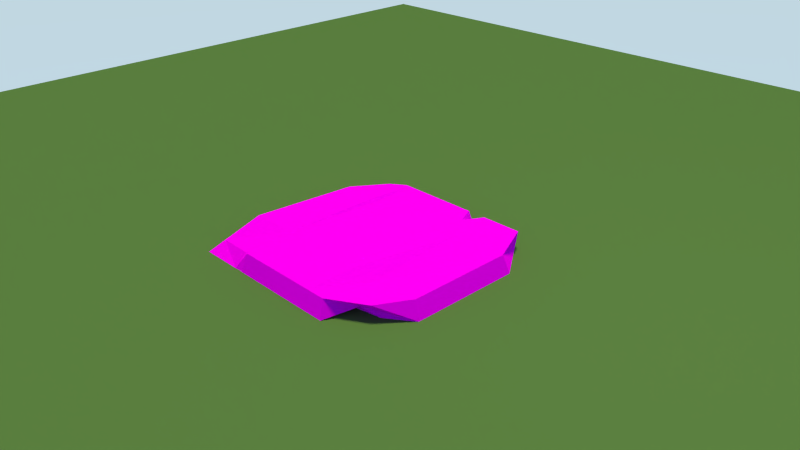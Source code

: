 # Source: day22.blend  (saved by Blender 2.72.0; exported with 4.5.12 LTS)
import bpy
from mathutils import Matrix  # noqa: F401  (used for matrix-valued properties, if any)

bpy.ops.wm.read_factory_settings(use_empty=True)
scene = bpy.context.scene
scene.name = 'Scene'

# ---- collections
col_collection_1 = bpy.data.collections.new('Collection 1'); scene.collection.children.link(col_collection_1)

# ---- images (referenced by path relative to the original .blend; pixels are not part of the script)
import os
ASSET_DIR = os.environ.get("B2B_ASSET_DIR", "")  # directory of the original .blend (textures are referenced by path, not embedded)
HERE = os.path.dirname(os.path.abspath(__file__))  # packed textures are extracted next to this script under _unpacked/

def load_image(name, relpath, width, height, colorspace="sRGB"):
    """Load a texture the original file referenced (path relative to the .blend, or extracted next to this script)."""
    p = next((c for c in (os.path.join(HERE, relpath), os.path.join(ASSET_DIR, relpath)) if relpath and os.path.exists(c)), "")
    if p:
        img = bpy.data.images.load(p, check_existing=True)
        img.name = name
    else:  # same state as the original file: an image datablock whose file is absent (Cycles renders it pink)
        img = bpy.data.images.new(name, width, height)
        img.source = "FILE"
        img.filepath = "//" + (relpath or name)
    img.colorspace_settings.name = colorspace
    return img
img_floor_rock = load_image('floor-rock', 'floor-rock.png', 1024, 1024, 'sRGB')

# ---- materials (node trees are filled in below, after node groups)
mat_material_002 = bpy.data.materials.new('Material.002')
mat_material_002.alpha_threshold = 0.0
mat_material_002.roughness = 0.5
mat_material_003 = bpy.data.materials.new('Material.003')
mat_material_003.alpha_threshold = 0.0
mat_material_003.roughness = 0.5

# ---- material node trees
mat_material_002.use_nodes = True; mat_material_002.node_tree.nodes.clear()
_N = mat_material_002.node_tree.nodes; _L = mat_material_002.node_tree.links
n0 = _N.new('ShaderNodeOutputMaterial'); n0.name = 'Material Output'; n0.location = (300, 300)
n1 = _N.new('ShaderNodeBsdfDiffuse'); n1.name = 'Diffuse BSDF'; n1.location = (10, 300)
n1.inputs[0].default_value = (0.09598, 0.1706, 0.05398, 1.0)
_L.new(n1.outputs[0], n0.inputs[0])
n0.is_active_output = True
mat_material_003.use_nodes = True; mat_material_003.node_tree.nodes.clear()
_N = mat_material_003.node_tree.nodes; _L = mat_material_003.node_tree.links
n0 = _N.new('ShaderNodeOutputMaterial'); n0.name = 'Material Output'; n0.location = (300, 300)
n1 = _N.new('ShaderNodeBsdfDiffuse'); n1.name = 'Diffuse BSDF'; n1.location = (10, 300)
n1.inputs[1].default_value = 0.84
n2 = _N.new('ShaderNodeTexImage'); n2.name = 'Image Texture'; n2.location = (-180, 300)
n2.width = 140
n2.image = img_floor_rock
_L.new(n1.outputs[0], n0.inputs[0])
_L.new(n2.outputs[0], n1.inputs[0])
n0.is_active_output = True

# ---- world
world_world = bpy.data.worlds.new('World'); scene.world = world_world
world_world.use_nodes = True; world_world.node_tree.nodes.clear()
_N = world_world.node_tree.nodes; _L = world_world.node_tree.links
n0 = _N.new('ShaderNodeOutputWorld'); n0.name = 'World Output'; n0.location = (300, 300)
n1 = _N.new('ShaderNodeBackground'); n1.name = 'Background'; n1.location = (10, 300)
n1.inputs[1].default_value = 2.1
n2 = _N.new('ShaderNodeTexSky'); n2.name = 'Sky Texture'; n2.location = (-190, 300)
n2.sky_type = 'HOSEK_WILKIE'
n2.turbidity = 1.0
n2.ground_albedo = 1.0
n2.sun_elevation = 1.571
_L.new(n1.outputs[0], n0.inputs[0])
_L.new(n2.outputs[0], n1.inputs[0])
n0.is_active_output = True
world_world.color = (0.2967, 0.414, 0.4385)
world_world.use_sun_shadow = False
world_world.sun_shadow_jitter_overblur = 0.0
world_world.cycles.sampling_method = 'MANUAL'
world_world.cycles.sample_map_resolution = 256

# ---- cameras
cam_camera = bpy.data.cameras.new('Camera')
cam_camera.clip_end = 100.0
cam_camera.lens = 35.0
cam_camera.sensor_width = 32.0
cam_camera.sensor_height = 18.0
cam_camera.ortho_scale = 7.314
cam_camera.dof.focus_distance = 0.0

# ---- lights
light_sun = bpy.data.lights.new('Sun', 'SUN')
light_sun.color = (0.9372, 1.0, 0.4589)
light_sun.transmission_factor = 0.0
light_sun.angle = 0.1993
light_sun.energy = 3.0
light_sun.shadow_buffer_clip_start = 0.5
light_sun.shadow_soft_size = 0.1
light_sun.shadow_cascade_max_distance = 1000.0
light_sun.cycles.use_multiple_importance_sampling = False
light_lamp = bpy.data.lights.new('Lamp', 'POINT')
light_lamp.transmission_factor = 0.0
light_lamp.cutoff_distance = 30.0
light_lamp.energy = 100.0
light_lamp.shadow_buffer_clip_start = 1.001
light_lamp.shadow_soft_size = 0.1
light_lamp.shadow_maximum_resolution = 0.006
light_lamp.use_absolute_resolution = True
light_lamp.cycles.use_multiple_importance_sampling = False

# ---- meshes
me_plane = bpy.data.meshes.new('Plane')
me_plane.from_pydata([(-1.0, -1.0, 0.0), (1.0, -1.0, 0.0), (-1.0, 1.0, 0.0), (1.0, 1.0, 0.0)], [], [(0, 1, 3, 2)])
me_plane.materials.append(mat_material_002)
me_plane.use_remesh_preserve_volume = False
me_plane.use_remesh_preserve_attributes = False
me_plane.use_mirror_vertex_groups = False
me_plane.update()
me_cube_001 = bpy.data.meshes.new('Cube.001')
me_cube_001.from_pydata([(-1.074, 1.034, -0.1718), (-1.074, -1.062, -0.1718), (1.086, -1.062, -0.1718), (1.086, 1.034, -0.1718), (-1.091, 1.282, 0.5167), (-1.465, -1.29, 0.4003), (1.214, -1.137, 0.5167), (1.187, 1.422, 0.5167), (-1.428, 0.7981, 0.5167), (-1.074, 0.5741, -0.1718), (1.465, 0.7981, 0.5167), (1.086, 0.5741, -0.1718), (-1.561, -0.6847, 0.5167), (1.086, -0.5191, -0.1718), (-1.074, -0.5191, -0.1718), (1.465, -0.6847, 0.5167), (-0.8831, -1.36, 0.4651), (-0.6454, -1.062, -0.1718), (-0.8831, 1.422, 0.5167), (-0.6454, 1.034, -0.1718), (-0.6454, 0.5741, -0.1718), (-0.8831, 0.7981, 0.5167), (-0.6454, -0.5191, -0.1718), (-0.8831, -0.6847, 0.5167), (0.7205, -1.422, 0.5167), (0.5369, 1.034, -0.1718), (0.5369, 0.5741, -0.1718), (0.5369, -0.5191, -0.1718), (0.5369, -1.062, -0.1718), (0.6033, 1.422, 0.5167), (0.7205, 0.7981, 0.5167), (0.7205, -0.6847, 0.4343), (-1.613, 1.568, 0.06215), (-1.613, -1.571, 0.06215), (0.759, -1.031, 0.255), (1.127, 1.396, 0.06215), (-1.613, 0.8791, 0.06215), (1.622, 0.8791, 0.06215), (-1.613, -0.7579, 0.06215), (1.622, -0.7579, 0.06215), (-0.9708, -1.571, 0.06215), (-0.9708, 1.568, 0.06215), (0.7996, -1.571, 0.06215), (0.6089, 1.568, 0.06215), (0.3365, -1.062, -0.1718), (0.4486, 1.15, 0.5167), (0.4486, 0.7981, 0.5167), (0.4486, -0.6847, 0.5293), (0.4486, -1.422, 0.5167), (0.3365, 1.034, -0.1718), (0.3365, 0.5741, -0.1718), (0.3365, -0.5191, -0.1718), (0.4994, 1.635, 0.1659), (0.4994, -1.571, 0.06215), (0.2504, -1.062, -0.1718), (0.3319, 1.422, 0.5167), (0.3319, 0.7981, 0.5169), (0.3319, -0.6847, 0.5167), (0.3706, -1.571, 0.06215), (0.3319, -1.422, 0.5167), (0.2504, 1.034, -0.1718), (0.2504, 0.5741, -0.1718), (0.2504, -0.5191, -0.1718), (0.3706, 1.568, 0.06215), (-0.598, -1.062, -0.1718), (-0.8189, 1.422, 0.5167), (-0.8189, 0.7981, 0.48), (-0.8189, -0.6847, 0.5167), (-0.8999, -1.571, 0.06215), (-0.8189, -1.291, 0.4691), (-0.598, 1.034, -0.1718), (-0.598, 0.5741, -0.1718), (-0.598, -0.5191, -0.1718), (-0.8999, 1.568, 0.06215), (-0.7625, -1.422, 0.5167), (-0.5564, 1.034, -0.1718), (-0.5564, 0.5741, -0.1718), (-0.5564, -0.5191, -0.1718), (-0.8376, 1.568, 0.06215), (-0.5564, -1.062, -0.1718), (-0.7625, 1.422, 0.5167), (-0.4876, 0.7981, 0.5167), (-0.7625, -0.6847, 0.5473), (-0.8376, -1.571, 0.06215), (-1.543, 1.499, 0.2762), (-1.543, -1.501, 0.2762), (0.9734, -1.081, 0.3782), (1.155, 1.408, 0.2762), (-1.543, 0.8409, 0.2762), (1.548, 0.8409, 0.2762), (-1.543, -0.7234, 0.2762), (1.548, -0.7234, 0.2762), (-0.9295, -1.501, 0.2762), (-0.9295, 1.499, 0.2762), (0.7623, -1.501, 0.2762), (0.6062, 1.499, 0.2762), (0.4755, 1.407, 0.3311), (0.4755, -1.501, 0.2762), (0.3524, 1.499, 0.2762), (0.3524, -1.501, 0.2762), (-0.8617, 1.499, 0.2762), (-0.8617, -1.453, 0.3896), (-0.8022, -1.501, 0.2762), (-0.8022, 1.499, 0.2762)], [], [(38, 33, 1, 14), (42, 34, 2, 28), (37, 35, 3, 11), (41, 32, 0, 19), (27, 28, 2, 13), (23, 16, 5, 12), (32, 36, 9, 0), (39, 37, 11, 13), (25, 26, 11, 3), (18, 21, 8, 4), (36, 38, 14, 9), (26, 27, 13, 11), (21, 23, 12, 8), (34, 39, 13, 2), (33, 40, 17, 1), (73, 41, 19, 70), (14, 1, 17, 22), (67, 69, 16, 23), (0, 9, 20, 19), (65, 66, 21, 18), (9, 14, 22, 20), (66, 67, 23, 21), (53, 42, 28, 44), (51, 44, 28, 27), (49, 50, 26, 25), (50, 51, 27, 26), (35, 43, 25, 3), (15, 6, 24, 31), (7, 10, 30, 29), (10, 15, 31, 30), (90, 85, 33, 38), (94, 86, 34, 42), (89, 87, 35, 37), (93, 84, 32, 41), (84, 88, 36, 32), (91, 89, 37, 39), (88, 90, 38, 36), (86, 91, 39, 34), (85, 92, 40, 33), (100, 93, 41, 73), (97, 94, 42, 53), (87, 95, 43, 35), (43, 52, 49, 25), (31, 24, 48, 47), (29, 30, 46, 45), (30, 31, 47, 46), (58, 53, 44, 54), (62, 54, 44, 51), (60, 61, 50, 49), (61, 62, 51, 50), (95, 96, 52, 43), (99, 97, 53, 58), (52, 63, 60, 49), (47, 48, 59, 57), (45, 46, 56, 55), (46, 47, 57, 56), (96, 98, 63, 52), (83, 58, 54, 79), (77, 79, 54, 62), (75, 76, 61, 60), (76, 77, 62, 61), (102, 99, 58, 83), (78, 73, 70, 75), (82, 74, 69, 67), (80, 81, 66, 65), (81, 82, 67, 66), (103, 100, 73, 78), (40, 68, 64, 17), (22, 17, 64, 72), (19, 20, 71, 70), (20, 22, 72, 71), (92, 101, 68, 40), (68, 83, 79, 64), (72, 64, 79, 77), (70, 71, 76, 75), (71, 72, 77, 76), (101, 102, 83, 68), (63, 78, 75, 60), (57, 59, 74, 82), (55, 56, 81, 80), (56, 57, 82, 81), (98, 103, 78, 63), (12, 5, 85, 90), (24, 6, 86, 94), (10, 7, 87, 89), (18, 4, 84, 93), (4, 8, 88, 84), (15, 10, 89, 91), (8, 12, 90, 88), (6, 15, 91, 86), (5, 16, 92, 85), (65, 18, 93, 100), (48, 24, 94, 97), (7, 29, 95, 87), (29, 45, 96, 95), (59, 48, 97, 99), (45, 55, 98, 96), (74, 59, 99, 102), (80, 65, 100, 103), (16, 69, 101, 92), (69, 74, 102, 101), (55, 80, 103, 98)])
_uv = me_cube_001.uv_layers.new(name='UVMap')
_uv.uv.foreach_set('vector', [0.3422, 5.674e-08, 0.4585, 5.674e-08, 0.3863, 0.08564, 0.3087, 0.08564, 0.9335, 0.3503, 0.9282, 0.2995, 0.9758, 0.2642, 0.9909, 0.3308, 0.1083, 0.5132, 0.03444, 0.4347, 0.08675, 0.4284, 0.1524, 0.4284, 0.009968, 0.1019, 0.009974, 0.0, 0.08678, 0.08564, 0.08677, 0.1537, 0.3086, 0.3413, 0.3863, 0.3413, 0.3863, 0.4284, 0.3086, 0.4284, 0.7594, 0.3725, 0.856, 0.3724, 0.8461, 0.4645, 0.7594, 0.4801, 0.009974, 0.0, 0.1083, 3.782e-08, 0.1525, 0.08564, 0.08678, 0.08564, 0.3422, 0.5132, 0.1083, 0.5132, 0.1524, 0.4284, 0.3086, 0.4284, 0.08676, 0.3413, 0.1524, 0.3413, 0.1524, 0.4284, 0.08675, 0.4284, 0.4585, 0.3724, 0.5476, 0.3725, 0.5476, 0.4588, 0.4784, 0.4055, 0.1083, 3.782e-08, 0.3422, 5.674e-08, 0.3087, 0.08564, 0.1525, 0.08564, 0.1524, 0.3413, 0.3086, 0.3413, 0.3086, 0.4284, 0.1524, 0.4284, 0.5476, 0.3725, 0.7594, 0.3725, 0.7594, 0.4801, 0.5476, 0.4588, 0.9282, 0.2995, 0.9405, 0.1675, 0.9956, 0.2086, 0.9758, 0.2642, 0.4585, 5.674e-08, 0.4585, 0.1019, 0.3863, 0.1537, 0.3863, 0.08564, 0.009967, 0.1132, 0.009968, 0.1019, 0.08677, 0.1537, 0.08677, 0.1612, 0.3087, 0.08564, 0.3863, 0.08564, 0.3863, 0.1537, 0.3087, 0.1537, 0.7594, 0.3623, 0.8462, 0.3622, 0.856, 0.3724, 0.7594, 0.3725, 0.08678, 0.08564, 0.1525, 0.08564, 0.1525, 0.1537, 0.08677, 0.1537, 0.4585, 0.3622, 0.5476, 0.3622, 0.5476, 0.3725, 0.4585, 0.3724, 0.1525, 0.08564, 0.3087, 0.08564, 0.3087, 0.1537, 0.1525, 0.1537, 0.5476, 0.3622, 0.7594, 0.3623, 0.7594, 0.3725, 0.5476, 0.3725, 0.4584, 0.3352, 0.4584, 0.3828, 0.3863, 0.3413, 0.3863, 0.3095, 0.3086, 0.3095, 0.3863, 0.3095, 0.3863, 0.3413, 0.3086, 0.3413, 0.08676, 0.3095, 0.1524, 0.3095, 0.1524, 0.3413, 0.08676, 0.3413, 0.1524, 0.3095, 0.3086, 0.3095, 0.3086, 0.3413, 0.1524, 0.3413, 0.03444, 0.4347, 0.009952, 0.3525, 0.08676, 0.3413, 0.08675, 0.4284, 0.7594, 3.731e-05, 0.824, 0.03983, 0.8647, 0.1181, 0.7595, 0.1179, 0.4585, 0.0441, 0.5476, 0.0, 0.5476, 0.1181, 0.4585, 0.1367, 0.5476, 0.0, 0.7594, 3.731e-05, 0.7595, 0.1179, 0.5476, 0.1181, 0.5969, 0.6146, 0.5969, 0.4913, 0.629, 0.4801, 0.629, 0.6092, 0.9081, 0.347, 0.9038, 0.2782, 0.9282, 0.2995, 0.9335, 0.3503, 0.5111, 0.4901, 0.49, 0.5593, 0.4616, 0.5648, 0.4797, 0.4801, 0.503, 0.8899, 0.508, 0.9869, 0.4765, 1.0, 0.4713, 0.8985, 0.5969, 0.9672, 0.5969, 0.8628, 0.629, 0.8689, 0.629, 0.9781, 0.9148, 0.1723, 0.9717, 0.01224, 1.0, 0.0, 0.9405, 0.1675, 0.5969, 0.8628, 0.5969, 0.6146, 0.629, 0.6092, 0.629, 0.8689, 0.9038, 0.2782, 0.9148, 0.1723, 0.9405, 0.1675, 0.9282, 0.2995, 0.9717, 0.6266, 0.9547, 0.5521, 0.9823, 0.565, 1.0, 0.6428, 0.5025, 0.8792, 0.503, 0.8899, 0.4713, 0.8985, 0.4707, 0.8872, 0.916, 0.3818, 0.9081, 0.347, 0.9335, 0.3503, 0.9418, 0.3867, 0.49, 0.5593, 0.4906, 0.6472, 0.4585, 0.6488, 0.4616, 0.5648, 0.009952, 0.3525, 0.0, 0.3351, 0.08676, 0.3095, 0.08676, 0.3413, 0.7595, 0.1179, 0.8647, 0.1181, 0.8647, 0.1613, 0.7594, 0.1613, 0.4585, 0.1367, 0.5476, 0.1181, 0.5476, 0.1612, 0.4973, 0.1612, 0.5476, 0.1181, 0.7595, 0.1179, 0.7594, 0.1613, 0.5476, 0.1612, 0.4584, 0.3147, 0.4584, 0.3352, 0.3863, 0.3095, 0.3863, 0.2958, 0.3086, 0.2958, 0.3863, 0.2958, 0.3863, 0.3095, 0.3086, 0.3095, 0.08676, 0.2958, 0.1524, 0.2958, 0.1524, 0.3095, 0.08676, 0.3095, 0.1524, 0.2958, 0.3086, 0.2958, 0.3086, 0.3095, 0.1524, 0.3095, 0.4906, 0.6472, 0.503, 0.6664, 0.4706, 0.6664, 0.4585, 0.6488, 0.9194, 0.3967, 0.916, 0.3818, 0.9418, 0.3867, 0.9453, 0.4023, 0.0, 0.3351, 0.009955, 0.3147, 0.08676, 0.2958, 0.08676, 0.3095, 0.7594, 0.1613, 0.8647, 0.1613, 0.8647, 0.1798, 0.7594, 0.1798, 0.4973, 0.1612, 0.5476, 0.1612, 0.5476, 0.1797, 0.4585, 0.1797, 0.5476, 0.1612, 0.7594, 0.1613, 0.7594, 0.1798, 0.5476, 0.1797, 0.503, 0.6664, 0.4926, 0.6873, 0.4604, 0.6864, 0.4706, 0.6664, 0.4585, 0.123, 0.4584, 0.3147, 0.3863, 0.2958, 0.3863, 0.1678, 0.3087, 0.1678, 0.3863, 0.1678, 0.3863, 0.2958, 0.3086, 0.2958, 0.08677, 0.1678, 0.1525, 0.1678, 0.1524, 0.2958, 0.08676, 0.2958, 0.1525, 0.1678, 0.3087, 0.1678, 0.3086, 0.2958, 0.1524, 0.2958, 0.9512, 0.5367, 0.9194, 0.3967, 0.9453, 0.4023, 0.9786, 0.5488, 0.009967, 0.123, 0.009967, 0.1132, 0.08677, 0.1612, 0.08677, 0.1678, 0.02414, 0.6495, 0.0, 0.5356, 0.01341, 0.553, 0.03031, 0.6477, 0.4585, 0.3533, 0.5476, 0.3097, 0.5476, 0.3622, 0.4585, 0.3622, 0.5476, 0.3097, 0.7594, 0.3534, 0.7594, 0.3623, 0.5476, 0.3622, 0.502, 0.8698, 0.5025, 0.8792, 0.4707, 0.8872, 0.4702, 0.8774, 0.4585, 0.1019, 0.4585, 0.1132, 0.3863, 0.1612, 0.3863, 0.1537, 0.3087, 0.1537, 0.3863, 0.1537, 0.3863, 0.1612, 0.3087, 0.1612, 0.08677, 0.1537, 0.1525, 0.1537, 0.1525, 0.1612, 0.08677, 0.1612, 0.1525, 0.1537, 0.3087, 0.1537, 0.3087, 0.1612, 0.1525, 0.1612, 0.9547, 0.5521, 0.9393, 0.5387, 0.9803, 0.5564, 0.9823, 0.565, 0.4585, 0.1132, 0.4585, 0.123, 0.3863, 0.1678, 0.3863, 0.1612, 0.3087, 0.1612, 0.3863, 0.1612, 0.3863, 0.1678, 0.3087, 0.1678, 0.08677, 0.1612, 0.1525, 0.1612, 0.1525, 0.1678, 0.08677, 0.1678, 0.1525, 0.1612, 0.3087, 0.1612, 0.3087, 0.1678, 0.1525, 0.1678, 0.9393, 0.5387, 0.9512, 0.5367, 0.9786, 0.5488, 0.9803, 0.5564, 0.009955, 0.3147, 0.009967, 0.123, 0.08677, 0.1678, 0.08676, 0.2958, 0.7594, 0.1798, 0.8647, 0.1798, 0.8647, 0.3534, 0.7594, 0.3534, 0.4585, 0.1797, 0.5476, 0.1797, 0.5476, 0.3097, 0.4585, 0.3533, 0.5476, 0.1797, 0.7594, 0.1798, 0.7594, 0.3534, 0.5476, 0.3097, 0.4926, 0.6873, 0.502, 0.8698, 0.4702, 0.8774, 0.4604, 0.6864, 0.5645, 0.6209, 0.5768, 0.5247, 0.5969, 0.4913, 0.5969, 0.6146, 0.8796, 0.3433, 0.8764, 0.2543, 0.9038, 0.2782, 0.9081, 0.347, 0.5463, 0.5013, 0.5219, 0.5531, 0.49, 0.5593, 0.5111, 0.4901, 0.5387, 0.8803, 0.5463, 0.9114, 0.508, 0.9869, 0.503, 0.8899, 0.5463, 0.9323, 0.5593, 0.8559, 0.5969, 0.8628, 0.5969, 0.9672, 0.8859, 0.1777, 0.9398, 0.026, 0.9717, 0.01224, 0.9148, 0.1723, 0.5593, 0.8559, 0.5645, 0.6209, 0.5969, 0.6146, 0.5969, 0.8628, 0.8764, 0.2543, 0.8859, 0.1777, 0.9148, 0.1723, 0.9038, 0.2782, 0.8461, 0.4645, 0.856, 0.3724, 0.8764, 0.3792, 0.8764, 0.4766, 0.5381, 0.8701, 0.5387, 0.8803, 0.503, 0.8899, 0.5025, 0.8792, 0.8871, 0.3763, 0.8796, 0.3433, 0.9081, 0.347, 0.916, 0.3818, 0.5219, 0.5531, 0.5266, 0.6453, 0.4906, 0.6472, 0.49, 0.5593, 0.03031, 0.5452, 0.05678, 0.5132, 0.05678, 0.5621, 0.05163, 0.5757, 0.8903, 0.3904, 0.8871, 0.3763, 0.916, 0.3818, 0.9194, 0.3967, 0.5395, 0.6664, 0.5288, 0.6882, 0.4926, 0.6873, 0.503, 0.6664, 0.9205, 0.5231, 0.8903, 0.3904, 0.9194, 0.3967, 0.9512, 0.5367, 0.5377, 0.8612, 0.5381, 0.8701, 0.5025, 0.8792, 0.502, 0.8698, 0.856, 0.3724, 0.8462, 0.3622, 0.8693, 0.3688, 0.8764, 0.3792, 0.01341, 0.553, 0.0, 0.5356, 0.03031, 0.5132, 0.01937, 0.5246, 0.5288, 0.6882, 0.5377, 0.8612, 0.502, 0.8698, 0.4926, 0.6873])
me_cube_001.materials.append(mat_material_003)
me_cube_001.use_remesh_preserve_volume = False
me_cube_001.use_remesh_preserve_attributes = False
me_cube_001.use_mirror_vertex_groups = False
me_cube_001.update()

# ---- objects
ob_sun = bpy.data.objects.new('Sun', light_sun)
ob_plane = bpy.data.objects.new('Plane', me_plane)
ob_floor_stone = bpy.data.objects.new('floor_stone', me_cube_001)
ob_lamp = bpy.data.objects.new('Lamp', light_lamp)
ob_camera = bpy.data.objects.new('Camera', cam_camera)

# ---- transforms, parenting, visibility, modifiers, constraints
ob_sun.location = (-6.378, -0.5861, 9.959)
ob_sun.lineart.crease_threshold = 0.0
ob_plane.location = (0.0, 0.0, 0.0)
ob_plane.scale = (10.36, 10.36, 10.36)
ob_plane.lineart.crease_threshold = 0.0
ob_floor_stone.location = (-6.398e-05, 0.01673, -0.2729)
ob_floor_stone.lineart.crease_threshold = 0.0
ob_lamp.location = (4.076, 1.005, 5.904)
ob_lamp.rotation_euler = (0.6503, 0.05522, 1.866)
ob_lamp.lock_rotations_4d = False
ob_lamp.empty_display_type = 'ARROWS'
ob_lamp.color = (0.0, 0.0, 0.0, 0.0)
ob_lamp.lineart.crease_threshold = 0.0
ob_camera.location = (7.481, -6.508, 5.344)
ob_camera.rotation_euler = (1.109, 0.01082, 0.8149)
ob_camera.lock_rotations_4d = False
ob_camera.empty_display_type = 'ARROWS'
ob_camera.color = (0.0, 0.0, 0.0, 0.0)
ob_camera.display_type = 'WIRE'
ob_camera.lineart.crease_threshold = 0.0

# ---- collection membership
col_collection_1.objects.link(ob_sun)
col_collection_1.objects.link(ob_plane)
col_collection_1.objects.link(ob_floor_stone)
col_collection_1.objects.link(ob_lamp)
col_collection_1.objects.link(ob_camera)

# ---- scene / render settings (as saved in the file)
scene.camera = ob_camera
scene.frame_start = 1; scene.frame_end = 250; scene.frame_set(1)
scene.render.engine = 'CYCLES'
scene.render.resolution_percentage = 50
scene.render.dither_intensity = 0.0
scene.cycles.use_denoising = False
scene.cycles.samples = 10
scene.cycles.sampling_pattern = 'TABULATED_SOBOL'
scene.cycles.light_sampling_threshold = 0.0
scene.cycles.use_adaptive_sampling = False
scene.cycles.use_light_tree = False
scene.cycles.blur_glossy = 0.0
scene.cycles.pixel_filter_type = 'GAUSSIAN'
scene.cycles.sample_clamp_indirect = 0.0
scene.view_settings.view_transform = 'Standard'
bpy.context.view_layer.update()
